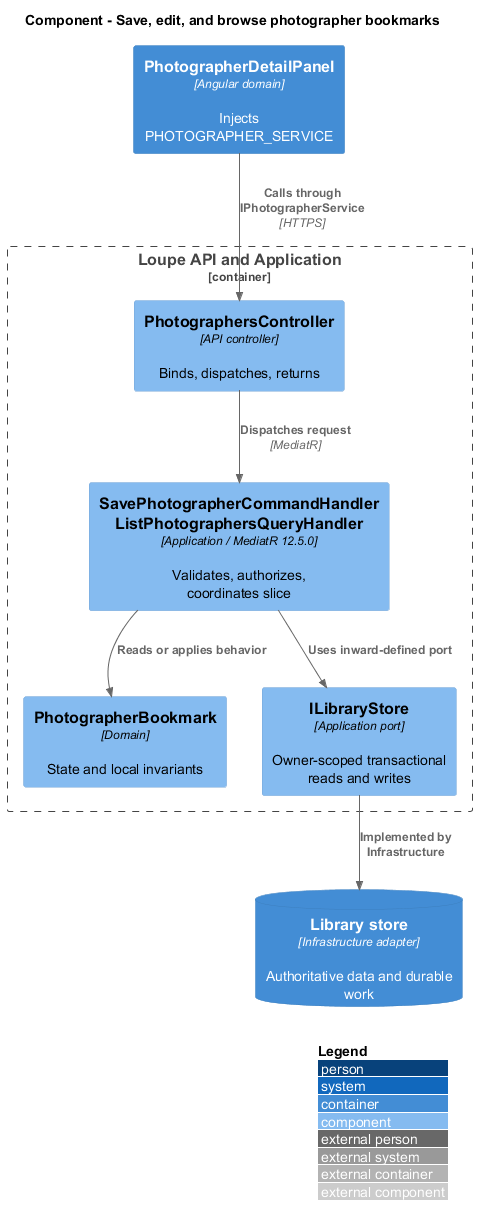

The diagram above was rendered by PlantUML. Its source (embedded in the PNG):
@startuml
!include <C4/C4_Component>
LAYOUT_WITH_LEGEND()
title Component - Save, edit, and browse photographer bookmarks
Container(spa, "PhotographerDetailPanel", "Angular domain", "Injects PHOTOGRAPHER_SERVICE")
Container_Boundary(api, "Loupe API and Application") {
Component(ctrl, "PhotographersController", "API controller", "Binds, dispatches, returns")
Component(handler, "SavePhotographerCommandHandler\nListPhotographersQueryHandler", "Application / MediatR 12.5.0", "Validates, authorizes, coordinates slice")
Component(entity, "PhotographerBookmark", "Domain", "State and local invariants")
Component(store, "ILibraryStore", "Application port", "Owner-scoped transactional reads and writes")
}
ContainerDb(db, "Library store", "Infrastructure adapter", "Authoritative data and durable work")
Rel(spa, ctrl, "Calls through IPhotographerService", "HTTPS")
Rel(ctrl, handler, "Dispatches request", "MediatR")
Rel(handler, entity, "Reads or applies behavior")
Rel(handler, store, "Uses inward-defined port")
Rel(store, db, "Implemented by Infrastructure")
@enduml